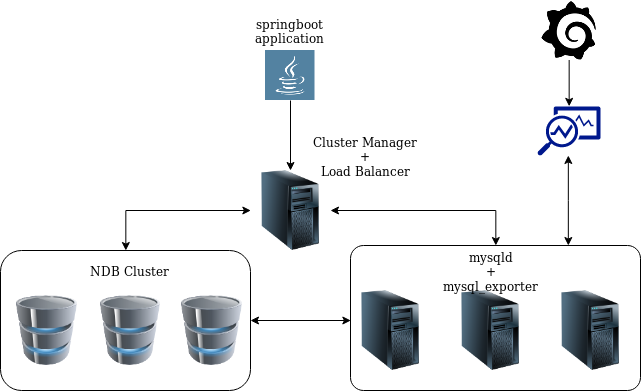

The diagram above was exported from draw.io. Its source (the exported page's mxGraphModel, read from the mxfile embedded in the PNG):
<mxGraphModel dx="1008" dy="520" grid="1" gridSize="10" guides="1" tooltips="1" connect="1" arrows="1" fold="1" page="1" pageScale="1" pageWidth="850" pageHeight="1100" math="0" shadow="0">
  <root>
    <mxCell id="0" />
    <mxCell id="1" parent="0" />
    <mxCell id="jzwJ7Z4B88tSnsFyQ2B6-52" value="" style="rounded=1;whiteSpace=wrap;html=1;arcSize=9;" vertex="1" parent="1">
      <mxGeometry x="460" y="485" width="290" height="145" as="geometry" />
    </mxCell>
    <mxCell id="jzwJ7Z4B88tSnsFyQ2B6-24" style="edgeStyle=orthogonalEdgeStyle;rounded=0;orthogonalLoop=1;jettySize=auto;html=1;entryX=0;entryY=0.5;entryDx=0;entryDy=0;startArrow=classic;startFill=1;" edge="1" parent="1" source="jzwJ7Z4B88tSnsFyQ2B6-21" target="jzwJ7Z4B88tSnsFyQ2B6-12">
      <mxGeometry relative="1" as="geometry" />
    </mxCell>
    <mxCell id="jzwJ7Z4B88tSnsFyQ2B6-65" style="edgeStyle=orthogonalEdgeStyle;rounded=0;orthogonalLoop=1;jettySize=auto;html=1;entryX=0;entryY=0.375;entryDx=0;entryDy=0;entryPerimeter=0;startArrow=classic;startFill=1;" edge="1" parent="1" source="jzwJ7Z4B88tSnsFyQ2B6-21" target="jzwJ7Z4B88tSnsFyQ2B6-13">
      <mxGeometry relative="1" as="geometry" />
    </mxCell>
    <mxCell id="jzwJ7Z4B88tSnsFyQ2B6-21" value="" style="rounded=1;whiteSpace=wrap;html=1;" vertex="1" parent="1">
      <mxGeometry x="110" y="490" width="250" height="140" as="geometry" />
    </mxCell>
    <mxCell id="jzwJ7Z4B88tSnsFyQ2B6-6" value="" style="image;html=1;labelBackgroundColor=#ffffff;image=img/lib/clip_art/computers/Database_128x128.png" vertex="1" parent="1">
      <mxGeometry x="205" y="535" width="70" height="70" as="geometry" />
    </mxCell>
    <mxCell id="jzwJ7Z4B88tSnsFyQ2B6-7" value="" style="image;html=1;labelBackgroundColor=#ffffff;image=img/lib/clip_art/computers/Database_128x128.png" vertex="1" parent="1">
      <mxGeometry x="286.5" y="535" width="70" height="70" as="geometry" />
    </mxCell>
    <mxCell id="jzwJ7Z4B88tSnsFyQ2B6-63" style="edgeStyle=orthogonalEdgeStyle;rounded=0;orthogonalLoop=1;jettySize=auto;html=1;entryX=0.5;entryY=0;entryDx=0;entryDy=0;startArrow=classic;startFill=1;" edge="1" parent="1" source="jzwJ7Z4B88tSnsFyQ2B6-12" target="jzwJ7Z4B88tSnsFyQ2B6-52">
      <mxGeometry relative="1" as="geometry" />
    </mxCell>
    <mxCell id="jzwJ7Z4B88tSnsFyQ2B6-12" value="" style="image;html=1;labelBackgroundColor=#ffffff;image=img/lib/clip_art/computers/Server_Tower_128x128.png" vertex="1" parent="1">
      <mxGeometry x="360" y="410" width="80" height="80" as="geometry" />
    </mxCell>
    <mxCell id="jzwJ7Z4B88tSnsFyQ2B6-13" value="" style="image;html=1;labelBackgroundColor=#ffffff;image=img/lib/clip_art/computers/Server_Tower_128x128.png" vertex="1" parent="1">
      <mxGeometry x="460" y="530" width="80" height="80" as="geometry" />
    </mxCell>
    <mxCell id="jzwJ7Z4B88tSnsFyQ2B6-14" value="" style="image;html=1;labelBackgroundColor=#ffffff;image=img/lib/clip_art/computers/Server_Tower_128x128.png" vertex="1" parent="1">
      <mxGeometry x="560" y="530" width="80" height="80" as="geometry" />
    </mxCell>
    <mxCell id="jzwJ7Z4B88tSnsFyQ2B6-15" value="" style="image;html=1;labelBackgroundColor=#ffffff;image=img/lib/clip_art/computers/Server_Tower_128x128.png" vertex="1" parent="1">
      <mxGeometry x="660" y="530" width="80" height="80" as="geometry" />
    </mxCell>
    <mxCell id="jzwJ7Z4B88tSnsFyQ2B6-20" style="edgeStyle=orthogonalEdgeStyle;rounded=0;orthogonalLoop=1;jettySize=auto;html=1;" edge="1" parent="1" target="jzwJ7Z4B88tSnsFyQ2B6-12">
      <mxGeometry relative="1" as="geometry">
        <mxPoint x="400" y="340" as="sourcePoint" />
      </mxGeometry>
    </mxCell>
    <mxCell id="jzwJ7Z4B88tSnsFyQ2B6-5" value="" style="image;html=1;labelBackgroundColor=#ffffff;image=img/lib/clip_art/computers/Database_128x128.png" vertex="1" parent="1">
      <mxGeometry x="121.5" y="535" width="70" height="70" as="geometry" />
    </mxCell>
    <mxCell id="jzwJ7Z4B88tSnsFyQ2B6-23" value="NDB Cluster" style="text;html=1;strokeColor=none;fillColor=none;align=center;verticalAlign=middle;whiteSpace=wrap;rounded=0;" vertex="1" parent="1">
      <mxGeometry x="191.5" y="500" width="95" height="20" as="geometry" />
    </mxCell>
    <mxCell id="jzwJ7Z4B88tSnsFyQ2B6-25" value="" style="shape=image;html=1;verticalAlign=top;verticalLabelPosition=bottom;labelBackgroundColor=#ffffff;imageAspect=0;aspect=fixed;image=https://cdn0.iconfinder.com/data/icons/system-flat-buttons/512/java-128.png" vertex="1" parent="1">
      <mxGeometry x="374.5" y="290" width="50" height="50" as="geometry" />
    </mxCell>
    <mxCell id="jzwJ7Z4B88tSnsFyQ2B6-28" value="springboot application" style="text;html=1;strokeColor=none;fillColor=none;align=center;verticalAlign=middle;whiteSpace=wrap;rounded=0;" vertex="1" parent="1">
      <mxGeometry x="379.5" y="260" width="40" height="20" as="geometry" />
    </mxCell>
    <mxCell id="jzwJ7Z4B88tSnsFyQ2B6-29" value="&lt;div&gt;Cluster Manager +&lt;/div&gt;&lt;div&gt; Load Balancer&lt;/div&gt;" style="text;html=1;strokeColor=none;fillColor=none;align=center;verticalAlign=middle;whiteSpace=wrap;rounded=0;" vertex="1" parent="1">
      <mxGeometry x="419.5" y="370" width="110" height="50" as="geometry" />
    </mxCell>
    <mxCell id="jzwJ7Z4B88tSnsFyQ2B6-61" style="edgeStyle=orthogonalEdgeStyle;rounded=0;orthogonalLoop=1;jettySize=auto;html=1;entryX=0.5;entryY=0;entryDx=0;entryDy=0;entryPerimeter=0;startArrow=none;startFill=0;" edge="1" parent="1" source="jzwJ7Z4B88tSnsFyQ2B6-36" target="jzwJ7Z4B88tSnsFyQ2B6-37">
      <mxGeometry relative="1" as="geometry" />
    </mxCell>
    <mxCell id="jzwJ7Z4B88tSnsFyQ2B6-36" value="" style="shape=image;html=1;verticalAlign=top;verticalLabelPosition=bottom;labelBackgroundColor=#ffffff;imageAspect=0;aspect=fixed;image=https://cdn4.iconfinder.com/data/icons/logos-brands-5/24/grafana-128.png" vertex="1" parent="1">
      <mxGeometry x="649" y="240.5" width="59" height="59" as="geometry" />
    </mxCell>
    <mxCell id="jzwJ7Z4B88tSnsFyQ2B6-66" style="edgeStyle=orthogonalEdgeStyle;rounded=0;orthogonalLoop=1;jettySize=auto;html=1;entryX=0.75;entryY=0;entryDx=0;entryDy=0;startArrow=classic;startFill=1;" edge="1" parent="1" source="jzwJ7Z4B88tSnsFyQ2B6-37" target="jzwJ7Z4B88tSnsFyQ2B6-52">
      <mxGeometry relative="1" as="geometry">
        <Array as="points">
          <mxPoint x="679" y="440" />
        </Array>
      </mxGeometry>
    </mxCell>
    <mxCell id="jzwJ7Z4B88tSnsFyQ2B6-37" value="" style="aspect=fixed;pointerEvents=1;shadow=0;dashed=0;html=1;strokeColor=none;labelPosition=center;verticalLabelPosition=bottom;verticalAlign=top;align=center;fillColor=#00188D;shape=mxgraph.mscae.enterprise.monitor_running_apps" vertex="1" parent="1">
      <mxGeometry x="647" y="346" width="63" height="49" as="geometry" />
    </mxCell>
    <mxCell id="jzwJ7Z4B88tSnsFyQ2B6-67" value="&lt;div&gt;mysqld&lt;/div&gt;&lt;div&gt;+ &lt;br&gt;&lt;/div&gt;&lt;div&gt;mysql_exporter&lt;br&gt;&lt;/div&gt;" style="text;html=1;strokeColor=none;fillColor=none;align=center;verticalAlign=middle;whiteSpace=wrap;rounded=0;" vertex="1" parent="1">
      <mxGeometry x="510" y="485" width="180" height="50" as="geometry" />
    </mxCell>
  </root>
</mxGraphModel>